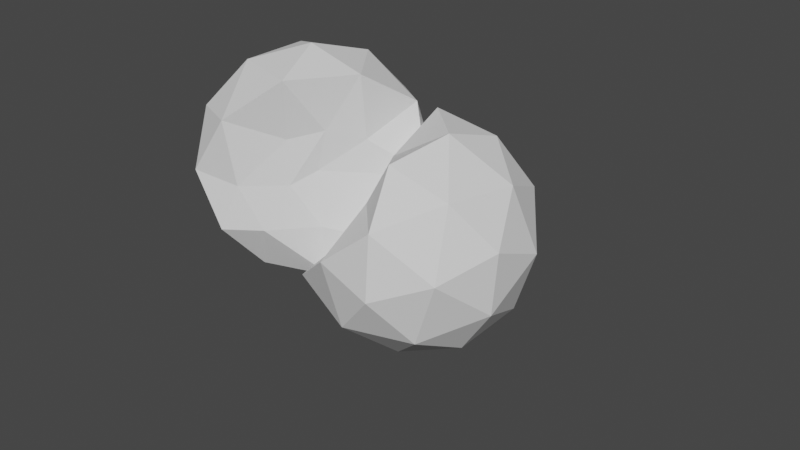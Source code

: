 # Source: testmodel.blend  (saved by Blender 3.5.10; exported with 4.5.12 LTS)
import bpy
from mathutils import Matrix  # noqa: F401  (used for matrix-valued properties, if any)

bpy.ops.wm.read_factory_settings(use_empty=True)
scene = bpy.context.scene
scene.name = 'Scene'

# ---- collections
col_collection = bpy.data.collections.new('Collection'); scene.collection.children.link(col_collection)

# ---- world
world_world = bpy.data.worlds.new('World'); scene.world = world_world
world_world.use_nodes = True; world_world.node_tree.nodes.clear()
_N = world_world.node_tree.nodes; _L = world_world.node_tree.links
n0 = _N.new('ShaderNodeOutputWorld'); n0.name = 'World Output'; n0.location = (300, 300)
n1 = _N.new('ShaderNodeBackground'); n1.name = 'Background'; n1.location = (10, 300)
n1.inputs[0].default_value = (0.05088, 0.05088, 0.05088, 1.0)
_L.new(n1.outputs[0], n0.inputs[0])
n0.is_active_output = True
world_world.color = (0.05088, 0.05088, 0.05088)
world_world.use_sun_shadow = False
world_world.sun_shadow_jitter_overblur = 0.0

# ---- meshes
me_icosphere = bpy.data.meshes.new('Icosphere')
me_icosphere.from_pydata([(0.02956, -0.03329, -0.2952), (0.1401, -0.1331, -0.1165), (-0.05602, -0.2848, -0.128), (-0.2388, -0.03329, -0.1294), (-0.05336, 0.2219, -0.1294), (0.2466, 0.1244, -0.1294), (0.05842, -0.1591, 0.1014), (-0.1875, -0.191, 0.139), (-0.1875, 0.1244, 0.139), (0.1125, 0.2219, 0.139), (0.1927, -0.02137, 0.0944), (0.02956, -0.03329, 0.3048), (-0.01918, -0.1833, -0.2504), (0.1572, -0.126, -0.2504), (0.03319, -0.2262, -0.1259), (0.2847, -0.03329, -0.1529), (0.1572, 0.05942, -0.2504), (-0.1282, -0.03329, -0.2504), (-0.1769, -0.1833, -0.1529), (-0.01918, 0.1167, -0.2504), (-0.1769, 0.1167, -0.1529), (0.1084, 0.2094, -0.1529), (0.1082, -0.1071, 0.01668), (0.3149, 0.05942, 0.004791), (-0.02941, -0.247, -0.01614), (0.06891, -0.1659, -0.01403), (-0.2558, -0.126, 0.004791), (-0.1468, -0.276, 0.004791), (-0.1468, 0.2094, 0.004791), (-0.2558, 0.05942, 0.004791), (0.2059, 0.2094, 0.004791), (0.02956, 0.2667, 0.004791), (0.1265, -0.09628, 0.1221), (-0.05344, -0.2608, 0.1528), (-0.2256, -0.03329, 0.1625), (-0.04931, 0.2094, 0.1625), (0.236, 0.1167, 0.1625), (0.07829, -0.1833, 0.26), (0.1873, -0.03329, 0.26), (-0.09804, -0.126, 0.26), (-0.09804, 0.05942, 0.26), (0.07829, 0.1167, 0.26)], [], [(0, 13, 12), (1, 13, 15), (0, 12, 17), (0, 17, 19), (0, 19, 16), (1, 15, 22), (2, 14, 24), (3, 18, 26), (4, 20, 28), (5, 21, 30), (1, 22, 25), (2, 24, 27), (3, 26, 29), (4, 28, 31), (5, 30, 23), (6, 32, 37), (7, 33, 39), (8, 34, 40), (9, 35, 41), (10, 36, 38), (38, 41, 11), (38, 36, 41), (36, 9, 41), (41, 40, 11), (41, 35, 40), (35, 8, 40), (40, 39, 11), (40, 34, 39), (34, 7, 39), (39, 37, 11), (39, 33, 37), (33, 6, 37), (37, 38, 11), (37, 32, 38), (32, 10, 38), (23, 36, 10), (23, 30, 36), (30, 9, 36), (31, 35, 9), (31, 28, 35), (28, 8, 35), (29, 34, 8), (29, 26, 34), (26, 7, 34), (27, 33, 7), (27, 24, 33), (24, 6, 33), (25, 32, 6), (25, 22, 32), (22, 10, 32), (30, 31, 9), (30, 21, 31), (21, 4, 31), (28, 29, 8), (28, 20, 29), (20, 3, 29), (26, 27, 7), (26, 18, 27), (18, 2, 27), (24, 25, 6), (24, 14, 25), (14, 1, 25), (22, 23, 10), (22, 15, 23), (15, 5, 23), (16, 21, 5), (16, 19, 21), (19, 4, 21), (19, 20, 4), (19, 17, 20), (17, 3, 20), (17, 18, 3), (17, 12, 18), (12, 2, 18), (15, 16, 5), (15, 13, 16), (13, 0, 16), (12, 14, 2), (12, 13, 14), (13, 1, 14)])
_uv = me_icosphere.uv_layers.new(name='UVMap')
_uv.uv.foreach_set('vector', [0.1818, 0.0, 0.2273, 0.07873, 0.1364, 0.07873, 0.2727, 0.1575, 0.3182, 0.07873, 0.3636, 0.1575, 0.9091, 0.0, 0.9545, 0.07873, 0.8636, 0.07873, 0.7273, 0.0, 0.7727, 0.07873, 0.6818, 0.07873, 0.5455, 0.0, 0.5909, 0.07873, 0.5, 0.07873, 0.2727, 0.1575, 0.3636, 0.1575, 0.3182, 0.2362, 0.09091, 0.1575, 0.1818, 0.1575, 0.1364, 0.2362, 0.8182, 0.1575, 0.9091, 0.1575, 0.8636, 0.2362, 0.6364, 0.1575, 0.7273, 0.1575, 0.6818, 0.2362, 0.4545, 0.1575, 0.5455, 0.1575, 0.5, 0.2362, 0.2727, 0.1575, 0.3182, 0.2362, 0.2273, 0.2362, 0.09091, 0.1575, 0.1364, 0.2362, 0.04546, 0.2362, 0.8182, 0.1575, 0.8636, 0.2362, 0.7727, 0.2362, 0.6364, 0.1575, 0.6818, 0.2362, 0.5909, 0.2362, 0.4545, 0.1575, 0.5, 0.2362, 0.4091, 0.2362, 0.1818, 0.3149, 0.2727, 0.3149, 0.2273, 0.3937, 0.0, 0.3149, 0.09091, 0.3149, 0.04546, 0.3937, 0.7273, 0.3149, 0.8182, 0.3149, 0.7727, 0.3937, 0.5455, 0.3149, 0.6364, 0.3149, 0.5909, 0.3937, 0.3636, 0.3149, 0.4545, 0.3149, 0.4091, 0.3937, 0.4091, 0.3937, 0.5, 0.3937, 0.4545, 0.4724, 0.4091, 0.3937, 0.4545, 0.3149, 0.5, 0.3937, 0.4545, 0.3149, 0.5455, 0.3149, 0.5, 0.3937, 0.5909, 0.3937, 0.6818, 0.3937, 0.6364, 0.4724, 0.5909, 0.3937, 0.6364, 0.3149, 0.6818, 0.3937, 0.6364, 0.3149, 0.7273, 0.3149, 0.6818, 0.3937, 0.7727, 0.3937, 0.8636, 0.3937, 0.8182, 0.4724, 0.7727, 0.3937, 0.8182, 0.3149, 0.8636, 0.3937, 0.8182, 0.3149, 0.9091, 0.3149, 0.8636, 0.3937, 0.04546, 0.3937, 0.1364, 0.3937, 0.09091, 0.4724, 0.04546, 0.3937, 0.09091, 0.3149, 0.1364, 0.3937, 0.09091, 0.3149, 0.1818, 0.3149, 0.1364, 0.3937, 0.2273, 0.3937, 0.3182, 0.3937, 0.2727, 0.4724, 0.2273, 0.3937, 0.2727, 0.3149, 0.3182, 0.3937, 0.2727, 0.3149, 0.3636, 0.3149, 0.3182, 0.3937, 0.4091, 0.2362, 0.4545, 0.3149, 0.3636, 0.3149, 0.4091, 0.2362, 0.5, 0.2362, 0.4545, 0.3149, 0.5, 0.2362, 0.5455, 0.3149, 0.4545, 0.3149, 0.5909, 0.2362, 0.6364, 0.3149, 0.5455, 0.3149, 0.5909, 0.2362, 0.6818, 0.2362, 0.6364, 0.3149, 0.6818, 0.2362, 0.7273, 0.3149, 0.6364, 0.3149, 0.7727, 0.2362, 0.8182, 0.3149, 0.7273, 0.3149, 0.7727, 0.2362, 0.8636, 0.2362, 0.8182, 0.3149, 0.8636, 0.2362, 0.9091, 0.3149, 0.8182, 0.3149, 0.04546, 0.2362, 0.09091, 0.3149, 0.0, 0.3149, 0.04546, 0.2362, 0.1364, 0.2362, 0.09091, 0.3149, 0.1364, 0.2362, 0.1818, 0.3149, 0.09091, 0.3149, 0.2273, 0.2362, 0.2727, 0.3149, 0.1818, 0.3149, 0.2273, 0.2362, 0.3182, 0.2362, 0.2727, 0.3149, 0.3182, 0.2362, 0.3636, 0.3149, 0.2727, 0.3149, 0.5, 0.2362, 0.5909, 0.2362, 0.5455, 0.3149, 0.5, 0.2362, 0.5455, 0.1575, 0.5909, 0.2362, 0.5455, 0.1575, 0.6364, 0.1575, 0.5909, 0.2362, 0.6818, 0.2362, 0.7727, 0.2362, 0.7273, 0.3149, 0.6818, 0.2362, 0.7273, 0.1575, 0.7727, 0.2362, 0.7273, 0.1575, 0.8182, 0.1575, 0.7727, 0.2362, 0.8636, 0.2362, 0.9545, 0.2362, 0.9091, 0.3149, 0.8636, 0.2362, 0.9091, 0.1575, 0.9545, 0.2362, 0.9091, 0.1575, 1.0, 0.1575, 0.9545, 0.2362, 0.1364, 0.2362, 0.2273, 0.2362, 0.1818, 0.3149, 0.1364, 0.2362, 0.1818, 0.1575, 0.2273, 0.2362, 0.1818, 0.1575, 0.2727, 0.1575, 0.2273, 0.2362, 0.3182, 0.2362, 0.4091, 0.2362, 0.3636, 0.3149, 0.3182, 0.2362, 0.3636, 0.1575, 0.4091, 0.2362, 0.3636, 0.1575, 0.4545, 0.1575, 0.4091, 0.2362, 0.5, 0.07873, 0.5455, 0.1575, 0.4545, 0.1575, 0.5, 0.07873, 0.5909, 0.07873, 0.5455, 0.1575, 0.5909, 0.07873, 0.6364, 0.1575, 0.5455, 0.1575, 0.6818, 0.07873, 0.7273, 0.1575, 0.6364, 0.1575, 0.6818, 0.07873, 0.7727, 0.07873, 0.7273, 0.1575, 0.7727, 0.07873, 0.8182, 0.1575, 0.7273, 0.1575, 0.8636, 0.07873, 0.9091, 0.1575, 0.8182, 0.1575, 0.8636, 0.07873, 0.9545, 0.07873, 0.9091, 0.1575, 0.9545, 0.07873, 1.0, 0.1575, 0.9091, 0.1575, 0.3636, 0.1575, 0.4091, 0.07873, 0.4545, 0.1575, 0.3636, 0.1575, 0.3182, 0.07873, 0.4091, 0.07873, 0.3182, 0.07873, 0.3636, 0.0, 0.4091, 0.07873, 0.1364, 0.07873, 0.1818, 0.1575, 0.09091, 0.1575, 0.1364, 0.07873, 0.2273, 0.07873, 0.1818, 0.1575, 0.2273, 0.07873, 0.2727, 0.1575, 0.1818, 0.1575])
me_icosphere.update()
me_icosphere_001 = bpy.data.meshes.new('Icosphere.001')
me_icosphere_001.from_pydata([(0.02956, -0.03329, -0.2952), (0.1401, -0.1331, -0.1165), (-0.05602, -0.2848, -0.128), (-0.2388, -0.03329, -0.1294), (-0.05336, 0.2219, -0.1294), (0.2466, 0.1244, -0.1294), (0.05842, -0.1591, 0.1014), (-0.1875, -0.191, 0.139), (-0.1875, 0.1244, 0.139), (0.1125, 0.2219, 0.139), (0.1927, -0.02137, 0.0944), (0.02956, -0.03329, 0.3048), (-0.01918, -0.1833, -0.2504), (0.1572, -0.126, -0.2504), (0.03319, -0.2262, -0.1259), (0.2847, -0.03329, -0.1529), (0.1572, 0.05942, -0.2504), (-0.1282, -0.03329, -0.2504), (-0.1769, -0.1833, -0.1529), (-0.01918, 0.1167, -0.2504), (-0.1769, 0.1167, -0.1529), (0.1084, 0.2094, -0.1529), (0.1082, -0.1071, 0.01668), (0.3149, 0.05942, 0.004791), (-0.02941, -0.247, -0.01614), (0.06891, -0.1659, -0.01403), (-0.2558, -0.126, 0.004791), (-0.1468, -0.276, 0.004791), (-0.1468, 0.2094, 0.004791), (-0.2558, 0.05942, 0.004791), (0.2059, 0.2094, 0.004791), (0.02956, 0.2667, 0.004791), (0.1265, -0.09628, 0.1221), (-0.05344, -0.2608, 0.1528), (-0.2256, -0.03329, 0.1625), (-0.04931, 0.2094, 0.1625), (0.236, 0.1167, 0.1625), (0.07829, -0.1833, 0.26), (0.1873, -0.03329, 0.26), (-0.09804, -0.126, 0.26), (-0.09804, 0.05942, 0.26), (0.07829, 0.1167, 0.26)], [], [(0, 13, 12), (1, 13, 15), (0, 12, 17), (0, 17, 19), (0, 19, 16), (1, 15, 22), (2, 14, 24), (3, 18, 26), (4, 20, 28), (5, 21, 30), (1, 22, 25), (2, 24, 27), (3, 26, 29), (4, 28, 31), (5, 30, 23), (6, 32, 37), (7, 33, 39), (8, 34, 40), (9, 35, 41), (10, 36, 38), (38, 41, 11), (38, 36, 41), (36, 9, 41), (41, 40, 11), (41, 35, 40), (35, 8, 40), (40, 39, 11), (40, 34, 39), (34, 7, 39), (39, 37, 11), (39, 33, 37), (33, 6, 37), (37, 38, 11), (37, 32, 38), (32, 10, 38), (23, 36, 10), (23, 30, 36), (30, 9, 36), (31, 35, 9), (31, 28, 35), (28, 8, 35), (29, 34, 8), (29, 26, 34), (26, 7, 34), (27, 33, 7), (27, 24, 33), (24, 6, 33), (25, 32, 6), (25, 22, 32), (22, 10, 32), (30, 31, 9), (30, 21, 31), (21, 4, 31), (28, 29, 8), (28, 20, 29), (20, 3, 29), (26, 27, 7), (26, 18, 27), (18, 2, 27), (24, 25, 6), (24, 14, 25), (14, 1, 25), (22, 23, 10), (22, 15, 23), (15, 5, 23), (16, 21, 5), (16, 19, 21), (19, 4, 21), (19, 20, 4), (19, 17, 20), (17, 3, 20), (17, 18, 3), (17, 12, 18), (12, 2, 18), (15, 16, 5), (15, 13, 16), (13, 0, 16), (12, 14, 2), (12, 13, 14), (13, 1, 14)])
_uv = me_icosphere_001.uv_layers.new(name='UVMap')
_uv.uv.foreach_set('vector', [0.1818, 0.0, 0.2273, 0.07873, 0.1364, 0.07873, 0.2727, 0.1575, 0.3182, 0.07873, 0.3636, 0.1575, 0.9091, 0.0, 0.9545, 0.07873, 0.8636, 0.07873, 0.7273, 0.0, 0.7727, 0.07873, 0.6818, 0.07873, 0.5455, 0.0, 0.5909, 0.07873, 0.5, 0.07873, 0.2727, 0.1575, 0.3636, 0.1575, 0.3182, 0.2362, 0.09091, 0.1575, 0.1818, 0.1575, 0.1364, 0.2362, 0.8182, 0.1575, 0.9091, 0.1575, 0.8636, 0.2362, 0.6364, 0.1575, 0.7273, 0.1575, 0.6818, 0.2362, 0.4545, 0.1575, 0.5455, 0.1575, 0.5, 0.2362, 0.2727, 0.1575, 0.3182, 0.2362, 0.2273, 0.2362, 0.09091, 0.1575, 0.1364, 0.2362, 0.04546, 0.2362, 0.8182, 0.1575, 0.8636, 0.2362, 0.7727, 0.2362, 0.6364, 0.1575, 0.6818, 0.2362, 0.5909, 0.2362, 0.4545, 0.1575, 0.5, 0.2362, 0.4091, 0.2362, 0.1818, 0.3149, 0.2727, 0.3149, 0.2273, 0.3937, 0.0, 0.3149, 0.09091, 0.3149, 0.04546, 0.3937, 0.7273, 0.3149, 0.8182, 0.3149, 0.7727, 0.3937, 0.5455, 0.3149, 0.6364, 0.3149, 0.5909, 0.3937, 0.3636, 0.3149, 0.4545, 0.3149, 0.4091, 0.3937, 0.4091, 0.3937, 0.5, 0.3937, 0.4545, 0.4724, 0.4091, 0.3937, 0.4545, 0.3149, 0.5, 0.3937, 0.4545, 0.3149, 0.5455, 0.3149, 0.5, 0.3937, 0.5909, 0.3937, 0.6818, 0.3937, 0.6364, 0.4724, 0.5909, 0.3937, 0.6364, 0.3149, 0.6818, 0.3937, 0.6364, 0.3149, 0.7273, 0.3149, 0.6818, 0.3937, 0.7727, 0.3937, 0.8636, 0.3937, 0.8182, 0.4724, 0.7727, 0.3937, 0.8182, 0.3149, 0.8636, 0.3937, 0.8182, 0.3149, 0.9091, 0.3149, 0.8636, 0.3937, 0.04546, 0.3937, 0.1364, 0.3937, 0.09091, 0.4724, 0.04546, 0.3937, 0.09091, 0.3149, 0.1364, 0.3937, 0.09091, 0.3149, 0.1818, 0.3149, 0.1364, 0.3937, 0.2273, 0.3937, 0.3182, 0.3937, 0.2727, 0.4724, 0.2273, 0.3937, 0.2727, 0.3149, 0.3182, 0.3937, 0.2727, 0.3149, 0.3636, 0.3149, 0.3182, 0.3937, 0.4091, 0.2362, 0.4545, 0.3149, 0.3636, 0.3149, 0.4091, 0.2362, 0.5, 0.2362, 0.4545, 0.3149, 0.5, 0.2362, 0.5455, 0.3149, 0.4545, 0.3149, 0.5909, 0.2362, 0.6364, 0.3149, 0.5455, 0.3149, 0.5909, 0.2362, 0.6818, 0.2362, 0.6364, 0.3149, 0.6818, 0.2362, 0.7273, 0.3149, 0.6364, 0.3149, 0.7727, 0.2362, 0.8182, 0.3149, 0.7273, 0.3149, 0.7727, 0.2362, 0.8636, 0.2362, 0.8182, 0.3149, 0.8636, 0.2362, 0.9091, 0.3149, 0.8182, 0.3149, 0.04546, 0.2362, 0.09091, 0.3149, 0.0, 0.3149, 0.04546, 0.2362, 0.1364, 0.2362, 0.09091, 0.3149, 0.1364, 0.2362, 0.1818, 0.3149, 0.09091, 0.3149, 0.2273, 0.2362, 0.2727, 0.3149, 0.1818, 0.3149, 0.2273, 0.2362, 0.3182, 0.2362, 0.2727, 0.3149, 0.3182, 0.2362, 0.3636, 0.3149, 0.2727, 0.3149, 0.5, 0.2362, 0.5909, 0.2362, 0.5455, 0.3149, 0.5, 0.2362, 0.5455, 0.1575, 0.5909, 0.2362, 0.5455, 0.1575, 0.6364, 0.1575, 0.5909, 0.2362, 0.6818, 0.2362, 0.7727, 0.2362, 0.7273, 0.3149, 0.6818, 0.2362, 0.7273, 0.1575, 0.7727, 0.2362, 0.7273, 0.1575, 0.8182, 0.1575, 0.7727, 0.2362, 0.8636, 0.2362, 0.9545, 0.2362, 0.9091, 0.3149, 0.8636, 0.2362, 0.9091, 0.1575, 0.9545, 0.2362, 0.9091, 0.1575, 1.0, 0.1575, 0.9545, 0.2362, 0.1364, 0.2362, 0.2273, 0.2362, 0.1818, 0.3149, 0.1364, 0.2362, 0.1818, 0.1575, 0.2273, 0.2362, 0.1818, 0.1575, 0.2727, 0.1575, 0.2273, 0.2362, 0.3182, 0.2362, 0.4091, 0.2362, 0.3636, 0.3149, 0.3182, 0.2362, 0.3636, 0.1575, 0.4091, 0.2362, 0.3636, 0.1575, 0.4545, 0.1575, 0.4091, 0.2362, 0.5, 0.07873, 0.5455, 0.1575, 0.4545, 0.1575, 0.5, 0.07873, 0.5909, 0.07873, 0.5455, 0.1575, 0.5909, 0.07873, 0.6364, 0.1575, 0.5455, 0.1575, 0.6818, 0.07873, 0.7273, 0.1575, 0.6364, 0.1575, 0.6818, 0.07873, 0.7727, 0.07873, 0.7273, 0.1575, 0.7727, 0.07873, 0.8182, 0.1575, 0.7273, 0.1575, 0.8636, 0.07873, 0.9091, 0.1575, 0.8182, 0.1575, 0.8636, 0.07873, 0.9545, 0.07873, 0.9091, 0.1575, 0.9545, 0.07873, 1.0, 0.1575, 0.9091, 0.1575, 0.3636, 0.1575, 0.4091, 0.07873, 0.4545, 0.1575, 0.3636, 0.1575, 0.3182, 0.07873, 0.4091, 0.07873, 0.3182, 0.07873, 0.3636, 0.0, 0.4091, 0.07873, 0.1364, 0.07873, 0.1818, 0.1575, 0.09091, 0.1575, 0.1364, 0.07873, 0.2273, 0.07873, 0.1818, 0.1575, 0.2273, 0.07873, 0.2727, 0.1575, 0.1818, 0.1575])
me_icosphere_001.update()

# ---- objects
ob_icosphere = bpy.data.objects.new('Icosphere', me_icosphere)
ob_icosphere_001 = bpy.data.objects.new('Icosphere.001', me_icosphere_001)

# ---- transforms, parenting, visibility, modifiers, constraints
ob_icosphere.location = (-0.1609, 0.002225, 0.1268)
ob_icosphere_001.location = (0.2229, 0.0, 0.0)
ob_icosphere_001.rotation_euler = (0.6587, 3.291, -0.5203)

# ---- collection membership
col_collection.objects.link(ob_icosphere)
col_collection.objects.link(ob_icosphere_001)

# ---- scene / render settings (as saved in the file)
scene.frame_start = 1; scene.frame_end = 250; scene.frame_set(1)
scene.render.engine = 'BLENDER_EEVEE_NEXT'
scene.cycles.sampling_pattern = 'TABULATED_SOBOL'
scene.view_settings.view_transform = 'Filmic'
bpy.context.view_layer.update()

# ---- added for rendering (the .blend has no active camera and no usable light): camera, sun
cam_auto = bpy.data.cameras.new('AutoCamera')
cam_auto.lens = 50.0
cam_auto.sensor_width = 36.0
cam_auto.clip_end = 1000.0
ob_auto_camera = bpy.data.objects.new('AutoCamera', cam_auto)
scene.collection.objects.link(ob_auto_camera)
ob_auto_camera.location = (1.67763, -1.86987, 1.25646)
ob_auto_camera.rotation_euler = (1.09748, -7.21219e-08, 0.694738)
scene.camera = ob_auto_camera
light_auto_sun = bpy.data.lights.new('AutoSun', 'SUN')
light_auto_sun.energy = 3.0
light_auto_sun.angle = 0.0523599
ob_auto_sun = bpy.data.objects.new('AutoSun', light_auto_sun)
scene.collection.objects.link(ob_auto_sun)
ob_auto_sun.rotation_euler = (0.872665, 0.174533, 0.523599)
bpy.context.view_layer.update()
